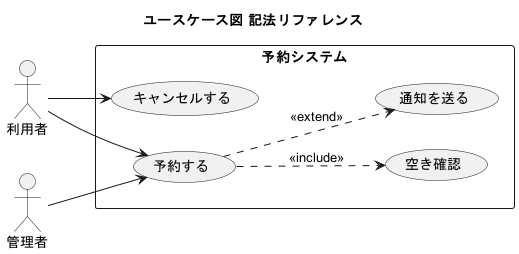

The diagram above was rendered by PlantUML. Its source (embedded in the PNG):
@startuml
' ============================================================
'  ユースケース図 記法リファレンス（「こう書くとこうなる」集）
'  「誰が」「何をできるか」を表す。※コメントは行頭の ' のみ。
' ============================================================
title ユースケース図 記法リファレンス

' ▼ 図の向きはこう変える（横並びにすると見やすい）
left to right direction

' ▼ アクター（利用者役）はこう： actor 名前
actor 利用者 as U
actor 管理者 as A

' ▼ システム境界はこう囲む： rectangle 名前 { 中にユースケース }
rectangle 予約システム {
  ' ▼ ユースケースはこう： usecase "名前" as 別名  または (名前)
  usecase "予約する" as UC1
  usecase "キャンセルする" as UC2
  usecase "空き確認" as UC3
  usecase "通知を送る" as UC4
}

' ▼ 関連（できること）はこう： アクター --> ユースケース
U --> UC1
U --> UC2
A --> UC1

' ▼ include（必ず呼ぶ）はこう： A ..> B : <<include>>
UC1 ..> UC3 : <<include>>

' ▼ extend（条件付きで追加）はこう： A ..> B : <<extend>>
UC1 ..> UC4 : <<extend>>

@enduml